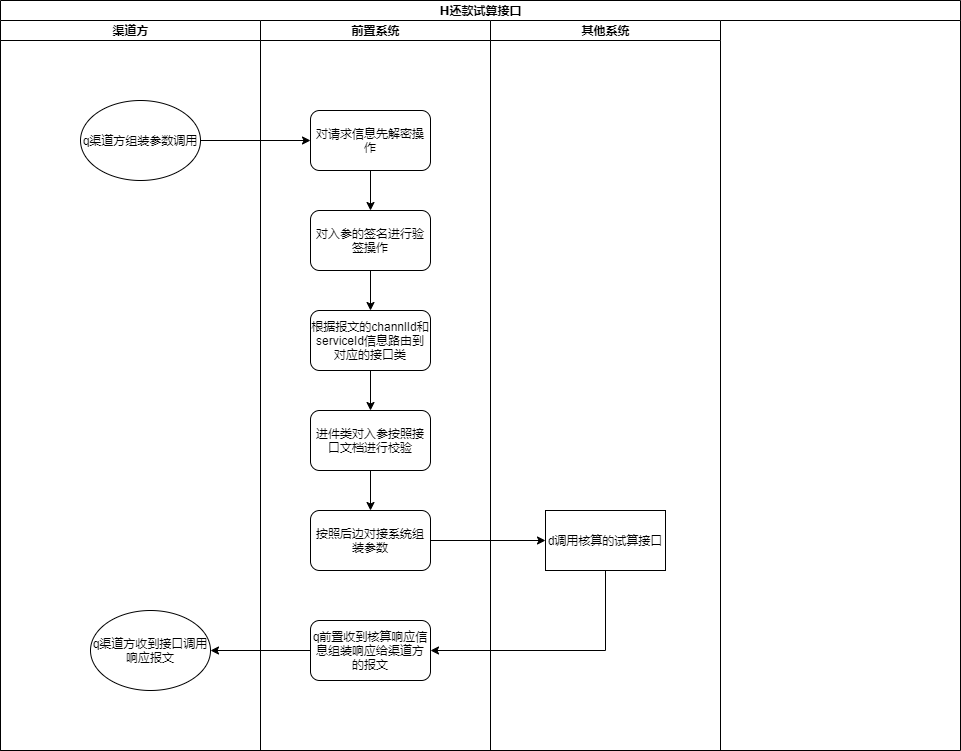

The diagram above was exported from draw.io. Its source (the exported page's mxGraphModel, read from the mxfile embedded in the PNG):
<mxGraphModel dx="880" dy="784" grid="1" gridSize="10" guides="1" tooltips="1" connect="1" arrows="1" fold="1" page="1" pageScale="1" pageWidth="1100" pageHeight="850" background="#ffffff" math="0" shadow="0">
  <root>
    <mxCell id="0" />
    <mxCell id="1" parent="0" />
    <mxCell id="77e6c97f196da883-1" value="&lt;font style=&quot;vertical-align: inherit&quot;&gt;&lt;font style=&quot;vertical-align: inherit&quot;&gt;H还款试算接口&lt;/font&gt;&lt;/font&gt;" style="swimlane;html=1;childLayout=stackLayout;startSize=20;rounded=0;shadow=0;labelBackgroundColor=none;strokeWidth=1;fontFamily=Verdana;fontSize=8;align=center;" parent="1" vertex="1">
      <mxGeometry x="60" y="40" width="960" height="750" as="geometry" />
    </mxCell>
    <mxCell id="77e6c97f196da883-2" value="&lt;font style=&quot;vertical-align: inherit&quot;&gt;&lt;font style=&quot;vertical-align: inherit&quot;&gt;渠道方&lt;/font&gt;&lt;/font&gt;" style="swimlane;html=1;startSize=20;" parent="77e6c97f196da883-1" vertex="1">
      <mxGeometry y="20" width="260" height="730" as="geometry" />
    </mxCell>
    <mxCell id="EYnToO21ZBoS7DiQUMrk-1" value="&lt;font style=&quot;vertical-align: inherit&quot;&gt;&lt;font style=&quot;vertical-align: inherit&quot;&gt;q渠道方组装参数调用&lt;/font&gt;&lt;/font&gt;" style="ellipse;whiteSpace=wrap;html=1;" vertex="1" parent="77e6c97f196da883-2">
      <mxGeometry x="80" y="80" width="120" height="80" as="geometry" />
    </mxCell>
    <mxCell id="EYnToO21ZBoS7DiQUMrk-17" value="&lt;font style=&quot;vertical-align: inherit&quot;&gt;&lt;font style=&quot;vertical-align: inherit&quot;&gt;q渠道方收到接口调用响应报文&lt;/font&gt;&lt;/font&gt;" style="ellipse;whiteSpace=wrap;html=1;" vertex="1" parent="77e6c97f196da883-2">
      <mxGeometry x="90" y="590" width="120" height="80" as="geometry" />
    </mxCell>
    <mxCell id="77e6c97f196da883-3" value="&lt;font style=&quot;vertical-align: inherit&quot;&gt;&lt;font style=&quot;vertical-align: inherit&quot;&gt;前置系统&lt;/font&gt;&lt;/font&gt;" style="swimlane;html=1;startSize=20;" parent="77e6c97f196da883-1" vertex="1">
      <mxGeometry x="260" y="20" width="230" height="730" as="geometry" />
    </mxCell>
    <mxCell id="EYnToO21ZBoS7DiQUMrk-4" value="&lt;font style=&quot;vertical-align: inherit&quot;&gt;&lt;font style=&quot;vertical-align: inherit&quot;&gt;对请求信息先解密操作&lt;/font&gt;&lt;/font&gt;" style="rounded=1;whiteSpace=wrap;html=1;" vertex="1" parent="77e6c97f196da883-3">
      <mxGeometry x="50" y="90" width="120" height="60" as="geometry" />
    </mxCell>
    <mxCell id="EYnToO21ZBoS7DiQUMrk-5" value="&lt;font style=&quot;vertical-align: inherit&quot;&gt;&lt;font style=&quot;vertical-align: inherit&quot;&gt;对入参的签名进行验签操作&lt;/font&gt;&lt;/font&gt;" style="whiteSpace=wrap;html=1;rounded=1;" vertex="1" parent="77e6c97f196da883-3">
      <mxGeometry x="50" y="190" width="120" height="60" as="geometry" />
    </mxCell>
    <mxCell id="EYnToO21ZBoS7DiQUMrk-6" value="" style="edgeStyle=orthogonalEdgeStyle;rounded=0;orthogonalLoop=1;jettySize=auto;html=1;" edge="1" parent="77e6c97f196da883-3" source="EYnToO21ZBoS7DiQUMrk-4" target="EYnToO21ZBoS7DiQUMrk-5">
      <mxGeometry relative="1" as="geometry" />
    </mxCell>
    <mxCell id="EYnToO21ZBoS7DiQUMrk-7" value="&lt;font style=&quot;vertical-align: inherit&quot;&gt;&lt;font style=&quot;vertical-align: inherit&quot;&gt;根据报文的channlId和serviceId信息路由到对应的接口类&lt;/font&gt;&lt;/font&gt;" style="whiteSpace=wrap;html=1;rounded=1;" vertex="1" parent="77e6c97f196da883-3">
      <mxGeometry x="50" y="290" width="120" height="60" as="geometry" />
    </mxCell>
    <mxCell id="EYnToO21ZBoS7DiQUMrk-8" value="" style="edgeStyle=orthogonalEdgeStyle;rounded=0;orthogonalLoop=1;jettySize=auto;html=1;" edge="1" parent="77e6c97f196da883-3" source="EYnToO21ZBoS7DiQUMrk-5" target="EYnToO21ZBoS7DiQUMrk-7">
      <mxGeometry relative="1" as="geometry" />
    </mxCell>
    <mxCell id="EYnToO21ZBoS7DiQUMrk-9" value="&lt;font style=&quot;vertical-align: inherit&quot;&gt;&lt;font style=&quot;vertical-align: inherit&quot;&gt;进件类对入参按照接口文档进行校验&lt;/font&gt;&lt;/font&gt;" style="whiteSpace=wrap;html=1;rounded=1;" vertex="1" parent="77e6c97f196da883-3">
      <mxGeometry x="50" y="390" width="120" height="60" as="geometry" />
    </mxCell>
    <mxCell id="EYnToO21ZBoS7DiQUMrk-10" value="" style="edgeStyle=orthogonalEdgeStyle;rounded=0;orthogonalLoop=1;jettySize=auto;html=1;" edge="1" parent="77e6c97f196da883-3" source="EYnToO21ZBoS7DiQUMrk-7" target="EYnToO21ZBoS7DiQUMrk-9">
      <mxGeometry relative="1" as="geometry" />
    </mxCell>
    <mxCell id="EYnToO21ZBoS7DiQUMrk-11" value="&lt;font style=&quot;vertical-align: inherit&quot;&gt;&lt;font style=&quot;vertical-align: inherit&quot;&gt;按照后边对接系统组装参数&lt;/font&gt;&lt;/font&gt;" style="whiteSpace=wrap;html=1;rounded=1;" vertex="1" parent="77e6c97f196da883-3">
      <mxGeometry x="50" y="490" width="120" height="60" as="geometry" />
    </mxCell>
    <mxCell id="EYnToO21ZBoS7DiQUMrk-12" value="" style="edgeStyle=orthogonalEdgeStyle;rounded=0;orthogonalLoop=1;jettySize=auto;html=1;" edge="1" parent="77e6c97f196da883-3" source="EYnToO21ZBoS7DiQUMrk-9" target="EYnToO21ZBoS7DiQUMrk-11">
      <mxGeometry relative="1" as="geometry" />
    </mxCell>
    <mxCell id="EYnToO21ZBoS7DiQUMrk-15" value="&lt;font style=&quot;vertical-align: inherit&quot;&gt;&lt;font style=&quot;vertical-align: inherit&quot;&gt;q前置收到核算响应信息组装响应给渠道方的报文&lt;/font&gt;&lt;/font&gt;" style="rounded=1;whiteSpace=wrap;html=1;" vertex="1" parent="77e6c97f196da883-3">
      <mxGeometry x="50" y="600" width="120" height="60" as="geometry" />
    </mxCell>
    <mxCell id="EYnToO21ZBoS7DiQUMrk-3" value="" style="edgeStyle=orthogonalEdgeStyle;rounded=0;orthogonalLoop=1;jettySize=auto;html=1;" edge="1" parent="77e6c97f196da883-1" source="EYnToO21ZBoS7DiQUMrk-1">
      <mxGeometry relative="1" as="geometry">
        <mxPoint x="310" y="140" as="targetPoint" />
      </mxGeometry>
    </mxCell>
    <mxCell id="77e6c97f196da883-4" value="&lt;font style=&quot;vertical-align: inherit&quot;&gt;&lt;font style=&quot;vertical-align: inherit&quot;&gt;其他系统&lt;/font&gt;&lt;/font&gt;" style="swimlane;html=1;startSize=20;" parent="77e6c97f196da883-1" vertex="1">
      <mxGeometry x="490" y="20" width="230" height="730" as="geometry" />
    </mxCell>
    <mxCell id="EYnToO21ZBoS7DiQUMrk-13" value="&lt;font style=&quot;vertical-align: inherit&quot;&gt;&lt;font style=&quot;vertical-align: inherit&quot;&gt;d调用核算的试算接口&lt;/font&gt;&lt;/font&gt;" style="rounded=0;whiteSpace=wrap;html=1;" vertex="1" parent="77e6c97f196da883-4">
      <mxGeometry x="55" y="490" width="120" height="60" as="geometry" />
    </mxCell>
    <mxCell id="EYnToO21ZBoS7DiQUMrk-14" style="edgeStyle=orthogonalEdgeStyle;rounded=0;orthogonalLoop=1;jettySize=auto;html=1;exitX=1;exitY=0.5;exitDx=0;exitDy=0;entryX=0;entryY=0.5;entryDx=0;entryDy=0;" edge="1" parent="77e6c97f196da883-1" source="EYnToO21ZBoS7DiQUMrk-11" target="EYnToO21ZBoS7DiQUMrk-13">
      <mxGeometry relative="1" as="geometry" />
    </mxCell>
    <mxCell id="EYnToO21ZBoS7DiQUMrk-16" style="edgeStyle=orthogonalEdgeStyle;rounded=0;orthogonalLoop=1;jettySize=auto;html=1;exitX=0.5;exitY=1;exitDx=0;exitDy=0;entryX=1;entryY=0.5;entryDx=0;entryDy=0;" edge="1" parent="77e6c97f196da883-1" source="EYnToO21ZBoS7DiQUMrk-13" target="EYnToO21ZBoS7DiQUMrk-15">
      <mxGeometry relative="1" as="geometry" />
    </mxCell>
    <mxCell id="EYnToO21ZBoS7DiQUMrk-18" style="edgeStyle=orthogonalEdgeStyle;rounded=0;orthogonalLoop=1;jettySize=auto;html=1;exitX=0;exitY=0.5;exitDx=0;exitDy=0;entryX=1;entryY=0.5;entryDx=0;entryDy=0;" edge="1" parent="77e6c97f196da883-1" source="EYnToO21ZBoS7DiQUMrk-15" target="EYnToO21ZBoS7DiQUMrk-17">
      <mxGeometry relative="1" as="geometry" />
    </mxCell>
  </root>
</mxGraphModel>